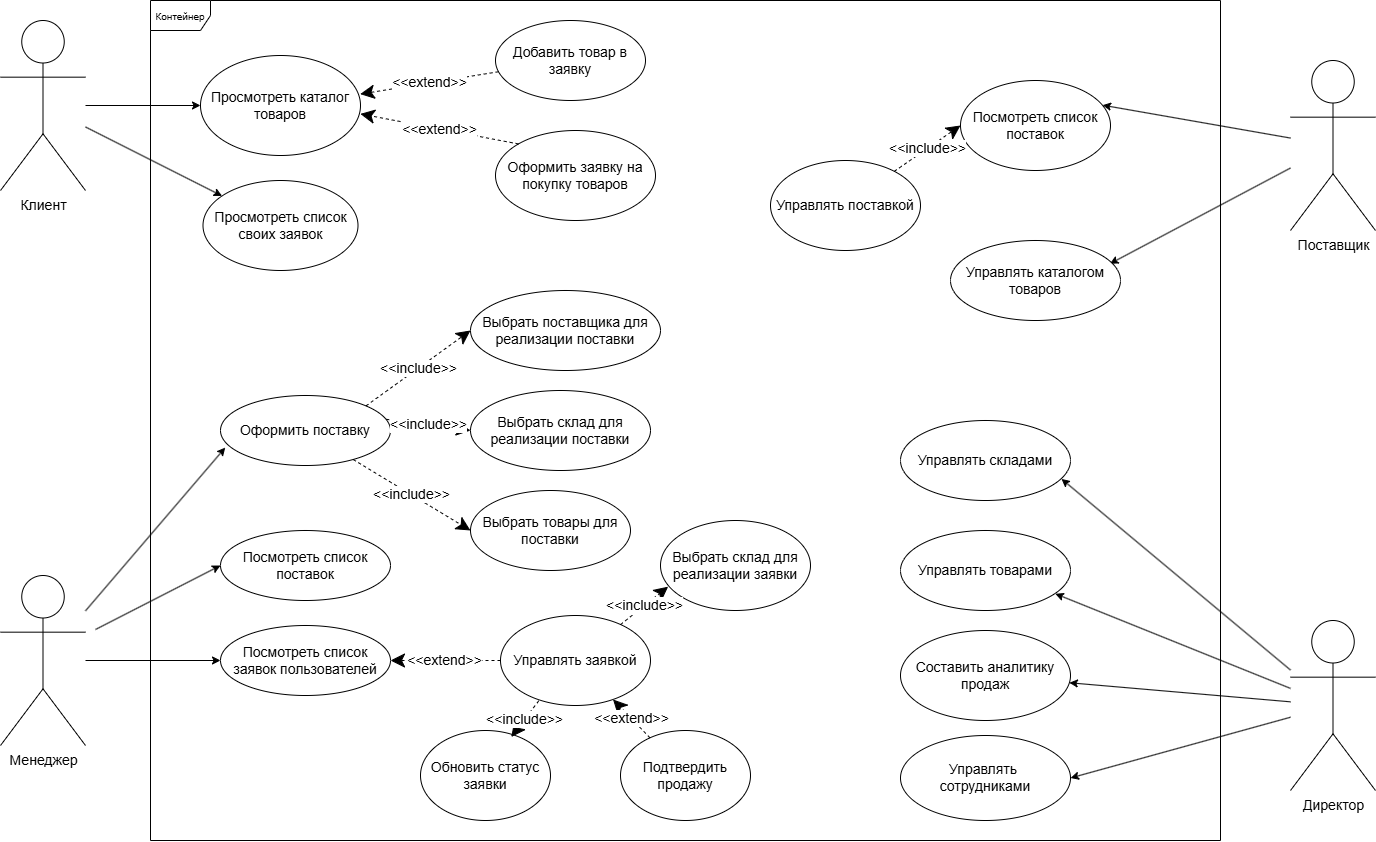

The diagram above was exported from draw.io. Its source (the exported page's mxGraphModel, read from the mxfile embedded in the PNG):
<mxGraphModel dx="2049" dy="1066" grid="1" gridSize="10" guides="1" tooltips="1" connect="1" arrows="1" fold="1" page="1" pageScale="1" pageWidth="1654" pageHeight="1169" math="0" shadow="0">
  <root>
    <mxCell id="0" />
    <mxCell id="1" parent="0" />
    <mxCell id="VVZ9Ku4EL6KlOAn_6fvF-20" value="&lt;font style=&quot;font-size: 10px;&quot;&gt;Контейнер&lt;/font&gt;" style="shape=umlFrame;whiteSpace=wrap;html=1;pointerEvents=0;fontSize=14;" parent="1" vertex="1">
      <mxGeometry x="190" width="1070" height="840" as="geometry" />
    </mxCell>
    <mxCell id="eKTL8xToFfGfsZmpIm_v-1" value="Клиент" style="shape=umlActor;verticalLabelPosition=bottom;verticalAlign=top;html=1;fontSize=14;" parent="1" vertex="1">
      <mxGeometry x="40" y="20" width="85" height="170" as="geometry" />
    </mxCell>
    <mxCell id="eKTL8xToFfGfsZmpIm_v-19" value="Менеджер" style="shape=umlActor;verticalLabelPosition=bottom;verticalAlign=top;html=1;fontSize=14;" parent="1" vertex="1">
      <mxGeometry x="40" y="575" width="85" height="170" as="geometry" />
    </mxCell>
    <mxCell id="eKTL8xToFfGfsZmpIm_v-22" value="Оформить заявку на покупку товаров" style="ellipse;whiteSpace=wrap;html=1;fontSize=14;" parent="1" vertex="1">
      <mxGeometry x="535" y="130" width="160" height="90" as="geometry" />
    </mxCell>
    <mxCell id="eKTL8xToFfGfsZmpIm_v-25" value="&lt;font style=&quot;font-size: 14px;&quot;&gt;Просмотреть каталог товаров&lt;/font&gt;" style="ellipse;whiteSpace=wrap;html=1;fontSize=14;" parent="1" vertex="1">
      <mxGeometry x="240" y="55" width="160" height="100" as="geometry" />
    </mxCell>
    <mxCell id="eKTL8xToFfGfsZmpIm_v-29" style="rounded=0;orthogonalLoop=1;jettySize=auto;html=1;entryX=0;entryY=0.5;entryDx=0;entryDy=0;fontSize=14;" parent="1" source="eKTL8xToFfGfsZmpIm_v-1" target="eKTL8xToFfGfsZmpIm_v-25" edge="1">
      <mxGeometry relative="1" as="geometry">
        <mxPoint x="135" y="104.79999999999995" as="sourcePoint" />
        <mxPoint x="280" y="70" as="targetPoint" />
      </mxGeometry>
    </mxCell>
    <mxCell id="eKTL8xToFfGfsZmpIm_v-32" value="&lt;font style=&quot;font-size: 14px;&quot;&gt;Посмотреть список заявок пользователей&lt;/font&gt;" style="ellipse;whiteSpace=wrap;html=1;fontSize=14;" parent="1" vertex="1">
      <mxGeometry x="260" y="625" width="170" height="70" as="geometry" />
    </mxCell>
    <mxCell id="eKTL8xToFfGfsZmpIm_v-33" style="rounded=0;orthogonalLoop=1;jettySize=auto;html=1;entryX=0;entryY=0.5;entryDx=0;entryDy=0;fontSize=14;" parent="1" source="eKTL8xToFfGfsZmpIm_v-19" target="eKTL8xToFfGfsZmpIm_v-32" edge="1">
      <mxGeometry relative="1" as="geometry">
        <mxPoint x="135" y="773.4328358208957" as="sourcePoint" />
        <mxPoint x="260" y="710" as="targetPoint" />
      </mxGeometry>
    </mxCell>
    <mxCell id="eKTL8xToFfGfsZmpIm_v-34" value="&lt;font style=&quot;font-size: 14px&quot;&gt;Управлять заявкой&lt;/font&gt;" style="ellipse;whiteSpace=wrap;html=1;fontSize=14;" parent="1" vertex="1">
      <mxGeometry x="540" y="615" width="150" height="90" as="geometry" />
    </mxCell>
    <mxCell id="VVZ9Ku4EL6KlOAn_6fvF-1" value="&lt;font style=&quot;font-size: 14px;&quot;&gt;Выбрать склад для реализации заявки&lt;br&gt;&lt;/font&gt;" style="ellipse;whiteSpace=wrap;html=1;fontSize=14;" parent="1" vertex="1">
      <mxGeometry x="700" y="520" width="150" height="90" as="geometry" />
    </mxCell>
    <mxCell id="VVZ9Ku4EL6KlOAn_6fvF-4" value="Директор" style="shape=umlActor;verticalLabelPosition=bottom;verticalAlign=top;html=1;fontSize=14;" parent="1" vertex="1">
      <mxGeometry x="1330" y="620" width="85" height="170" as="geometry" />
    </mxCell>
    <mxCell id="VVZ9Ku4EL6KlOAn_6fvF-5" value="&lt;font style=&quot;font-size: 14px;&quot;&gt;Составить аналитику продаж&lt;br&gt;&lt;/font&gt;" style="ellipse;whiteSpace=wrap;html=1;fontSize=14;" parent="1" vertex="1">
      <mxGeometry x="940" y="630" width="170" height="90" as="geometry" />
    </mxCell>
    <mxCell id="VVZ9Ku4EL6KlOAn_6fvF-8" style="rounded=0;orthogonalLoop=1;jettySize=auto;html=1;fontSize=14;" parent="1" source="VVZ9Ku4EL6KlOAn_6fvF-4" target="VVZ9Ku4EL6KlOAn_6fvF-5" edge="1">
      <mxGeometry relative="1" as="geometry">
        <mxPoint x="1220" y="595" as="sourcePoint" />
        <mxPoint x="1100" y="636" as="targetPoint" />
      </mxGeometry>
    </mxCell>
    <mxCell id="VVZ9Ku4EL6KlOAn_6fvF-16" value="Добавить товар в заявку" style="ellipse;whiteSpace=wrap;html=1;fontSize=14;" parent="1" vertex="1">
      <mxGeometry x="535" y="20" width="150" height="80" as="geometry" />
    </mxCell>
    <mxCell id="VVZ9Ku4EL6KlOAn_6fvF-23" style="rounded=0;orthogonalLoop=1;jettySize=auto;html=1;fontSize=14;entryX=0.947;entryY=0.73;entryDx=0;entryDy=0;entryPerimeter=0;" parent="1" source="VVZ9Ku4EL6KlOAn_6fvF-4" target="OcHrRqhMsh6cotHZS6-s-1" edge="1">
      <mxGeometry relative="1" as="geometry">
        <mxPoint x="1360" y="535" as="sourcePoint" />
        <mxPoint x="1190" y="490" as="targetPoint" />
      </mxGeometry>
    </mxCell>
    <mxCell id="j8oKibyPQfYC1uuUs6IY-2" value="&amp;lt;&amp;lt;extend&amp;gt;&amp;gt;" style="endArrow=classic;endSize=12;dashed=1;html=1;rounded=0;fontSize=14;endFill=1;entryX=0.998;entryY=0.386;entryDx=0;entryDy=0;entryPerimeter=0;" parent="1" source="VVZ9Ku4EL6KlOAn_6fvF-16" target="eKTL8xToFfGfsZmpIm_v-25" edge="1">
      <mxGeometry width="160" relative="1" as="geometry">
        <mxPoint x="478" y="233" as="sourcePoint" />
        <mxPoint x="375" y="165" as="targetPoint" />
      </mxGeometry>
    </mxCell>
    <mxCell id="j8oKibyPQfYC1uuUs6IY-5" value="&amp;lt;&amp;lt;extend&amp;gt;&amp;gt;" style="endArrow=classic;endSize=12;dashed=1;html=1;rounded=0;fontSize=14;endFill=1;exitX=0;exitY=0.5;exitDx=0;exitDy=0;entryX=1;entryY=0.5;entryDx=0;entryDy=0;" parent="1" source="eKTL8xToFfGfsZmpIm_v-34" target="eKTL8xToFfGfsZmpIm_v-32" edge="1">
      <mxGeometry width="160" relative="1" as="geometry">
        <mxPoint x="640" y="600" as="sourcePoint" />
        <mxPoint x="839" y="649" as="targetPoint" />
      </mxGeometry>
    </mxCell>
    <mxCell id="j8oKibyPQfYC1uuUs6IY-6" value="&amp;lt;&amp;lt;extend&amp;gt;&amp;gt;" style="endArrow=classic;endSize=12;dashed=1;html=1;rounded=0;fontSize=14;endFill=1;entryX=0.999;entryY=0.584;entryDx=0;entryDy=0;entryPerimeter=0;exitX=0;exitY=0;exitDx=0;exitDy=0;" parent="1" source="eKTL8xToFfGfsZmpIm_v-22" target="eKTL8xToFfGfsZmpIm_v-25" edge="1">
      <mxGeometry width="160" relative="1" as="geometry">
        <mxPoint x="640" y="110" as="sourcePoint" />
        <mxPoint x="650" y="164" as="targetPoint" />
      </mxGeometry>
    </mxCell>
    <mxCell id="j8oKibyPQfYC1uuUs6IY-7" value="&lt;font style=&quot;font-size: 14px;&quot;&gt;Обновить статус&lt;br&gt;заявки&lt;br&gt;&lt;/font&gt;" style="ellipse;whiteSpace=wrap;html=1;fontSize=14;" parent="1" vertex="1">
      <mxGeometry x="460" y="730" width="130" height="90" as="geometry" />
    </mxCell>
    <mxCell id="j8oKibyPQfYC1uuUs6IY-10" value="&lt;font style=&quot;font-size: 14px;&quot;&gt;Просмотреть список своих заявок&lt;/font&gt;" style="ellipse;whiteSpace=wrap;html=1;fontSize=14;" parent="1" vertex="1">
      <mxGeometry x="242.5" y="180" width="155" height="90" as="geometry" />
    </mxCell>
    <mxCell id="j8oKibyPQfYC1uuUs6IY-11" style="rounded=0;orthogonalLoop=1;jettySize=auto;html=1;fontSize=14;" parent="1" source="eKTL8xToFfGfsZmpIm_v-1" target="j8oKibyPQfYC1uuUs6IY-10" edge="1">
      <mxGeometry relative="1" as="geometry">
        <mxPoint x="135" y="115" as="sourcePoint" />
        <mxPoint x="250" y="115" as="targetPoint" />
      </mxGeometry>
    </mxCell>
    <mxCell id="OcHrRqhMsh6cotHZS6-s-1" value="&lt;font style=&quot;font-size: 14px;&quot;&gt;Управлять складами&lt;br&gt;&lt;/font&gt;" style="ellipse;whiteSpace=wrap;html=1;fontSize=14;" parent="1" vertex="1">
      <mxGeometry x="940" y="420" width="170" height="80" as="geometry" />
    </mxCell>
    <mxCell id="OcHrRqhMsh6cotHZS6-s-15" style="rounded=0;orthogonalLoop=1;jettySize=auto;html=1;fontSize=14;entryX=0.911;entryY=0.791;entryDx=0;entryDy=0;entryPerimeter=0;" parent="1" source="VVZ9Ku4EL6KlOAn_6fvF-4" target="tIJsNuNRhUI5Ba0qn3aT-7" edge="1">
      <mxGeometry relative="1" as="geometry">
        <mxPoint x="1360" y="488" as="sourcePoint" />
        <mxPoint x="1205" y="390" as="targetPoint" />
      </mxGeometry>
    </mxCell>
    <mxCell id="tIJsNuNRhUI5Ba0qn3aT-1" value="&amp;lt;&amp;lt;include&amp;gt;&amp;gt;" style="endArrow=classic;endSize=12;dashed=1;html=1;rounded=0;fontSize=14;exitX=0.255;exitY=0.948;exitDx=0;exitDy=0;endFill=1;entryX=0.698;entryY=0.072;entryDx=0;entryDy=0;entryPerimeter=0;exitPerimeter=0;" parent="1" source="eKTL8xToFfGfsZmpIm_v-34" target="j8oKibyPQfYC1uuUs6IY-7" edge="1">
      <mxGeometry width="160" relative="1" as="geometry">
        <mxPoint x="612" y="681" as="sourcePoint" />
        <mxPoint x="605" y="555" as="targetPoint" />
      </mxGeometry>
    </mxCell>
    <mxCell id="tIJsNuNRhUI5Ba0qn3aT-2" value="&lt;font style=&quot;font-size: 14px;&quot;&gt;Подтвердить продажу&lt;br&gt;&lt;/font&gt;" style="ellipse;whiteSpace=wrap;html=1;fontSize=14;" parent="1" vertex="1">
      <mxGeometry x="660" y="730" width="130" height="90" as="geometry" />
    </mxCell>
    <mxCell id="tIJsNuNRhUI5Ba0qn3aT-3" value="&amp;lt;&amp;lt;extend&amp;gt;&amp;gt;" style="endArrow=classic;endSize=12;dashed=1;html=1;rounded=0;fontSize=14;endFill=1;" parent="1" source="tIJsNuNRhUI5Ba0qn3aT-2" target="eKTL8xToFfGfsZmpIm_v-34" edge="1">
      <mxGeometry width="160" relative="1" as="geometry">
        <mxPoint x="530" y="715" as="sourcePoint" />
        <mxPoint x="430" y="715" as="targetPoint" />
      </mxGeometry>
    </mxCell>
    <mxCell id="tIJsNuNRhUI5Ba0qn3aT-6" value="&amp;lt;&amp;lt;include&amp;gt;&amp;gt;" style="endArrow=classic;endSize=12;dashed=1;html=1;rounded=0;fontSize=14;endFill=1;entryX=0.051;entryY=0.735;entryDx=0;entryDy=0;entryPerimeter=0;" parent="1" source="eKTL8xToFfGfsZmpIm_v-34" target="VVZ9Ku4EL6KlOAn_6fvF-1" edge="1">
      <mxGeometry width="160" relative="1" as="geometry">
        <mxPoint x="615" y="715" as="sourcePoint" />
        <mxPoint x="545" y="770" as="targetPoint" />
      </mxGeometry>
    </mxCell>
    <mxCell id="tIJsNuNRhUI5Ba0qn3aT-7" value="&lt;font style=&quot;font-size: 14px;&quot;&gt;Управлять товарами&lt;br&gt;&lt;/font&gt;" style="ellipse;whiteSpace=wrap;html=1;fontSize=14;" parent="1" vertex="1">
      <mxGeometry x="940" y="530" width="170" height="80" as="geometry" />
    </mxCell>
    <mxCell id="tIJsNuNRhUI5Ba0qn3aT-9" value="&lt;font style=&quot;font-size: 14px;&quot;&gt;Управлять&amp;nbsp;&lt;/font&gt;&lt;div&gt;&lt;font style=&quot;font-size: 14px;&quot;&gt;сотрудниками&lt;br&gt;&lt;/font&gt;&lt;/div&gt;" style="ellipse;whiteSpace=wrap;html=1;fontSize=14;" parent="1" vertex="1">
      <mxGeometry x="940" y="735" width="170" height="85" as="geometry" />
    </mxCell>
    <mxCell id="tIJsNuNRhUI5Ba0qn3aT-10" style="rounded=0;orthogonalLoop=1;jettySize=auto;html=1;entryX=1;entryY=0.5;entryDx=0;entryDy=0;fontSize=14;" parent="1" source="VVZ9Ku4EL6KlOAn_6fvF-4" target="tIJsNuNRhUI5Ba0qn3aT-9" edge="1">
      <mxGeometry relative="1" as="geometry">
        <mxPoint x="1360" y="464" as="sourcePoint" />
        <mxPoint x="1152" y="555" as="targetPoint" />
      </mxGeometry>
    </mxCell>
    <mxCell id="jwJqBvAMkPzVYuiF6nVo-1" value="Поставщик" style="shape=umlActor;verticalLabelPosition=bottom;verticalAlign=top;html=1;fontSize=14;" parent="1" vertex="1">
      <mxGeometry x="1330" y="60" width="85" height="170" as="geometry" />
    </mxCell>
    <mxCell id="jwJqBvAMkPzVYuiF6nVo-4" value="&lt;font style=&quot;font-size: 14px;&quot;&gt;Оформить поставку&lt;/font&gt;" style="ellipse;whiteSpace=wrap;html=1;fontSize=14;" parent="1" vertex="1">
      <mxGeometry x="260" y="395" width="170" height="70" as="geometry" />
    </mxCell>
    <mxCell id="jwJqBvAMkPzVYuiF6nVo-5" style="rounded=0;orthogonalLoop=1;jettySize=auto;html=1;entryX=0.028;entryY=0.744;entryDx=0;entryDy=0;fontSize=14;entryPerimeter=0;" parent="1" source="eKTL8xToFfGfsZmpIm_v-19" target="jwJqBvAMkPzVYuiF6nVo-4" edge="1">
      <mxGeometry relative="1" as="geometry">
        <mxPoint x="120" y="580" as="sourcePoint" />
        <mxPoint x="255" y="580" as="targetPoint" />
      </mxGeometry>
    </mxCell>
    <mxCell id="jwJqBvAMkPzVYuiF6nVo-6" value="&lt;font style=&quot;font-size: 14px;&quot;&gt;Посмотреть список поставок&lt;/font&gt;" style="ellipse;whiteSpace=wrap;html=1;fontSize=14;" parent="1" vertex="1">
      <mxGeometry x="260" y="530" width="170" height="70" as="geometry" />
    </mxCell>
    <mxCell id="jwJqBvAMkPzVYuiF6nVo-7" style="rounded=0;orthogonalLoop=1;jettySize=auto;html=1;entryX=0;entryY=0.5;entryDx=0;entryDy=0;fontSize=14;" parent="1" target="jwJqBvAMkPzVYuiF6nVo-6" edge="1">
      <mxGeometry relative="1" as="geometry">
        <mxPoint x="135" y="629" as="sourcePoint" />
        <mxPoint x="275" y="492" as="targetPoint" />
      </mxGeometry>
    </mxCell>
    <mxCell id="jwJqBvAMkPzVYuiF6nVo-8" value="&lt;font style=&quot;font-size: 14px;&quot;&gt;Выбрать склад для реализации поставки&lt;br&gt;&lt;/font&gt;" style="ellipse;whiteSpace=wrap;html=1;fontSize=14;" parent="1" vertex="1">
      <mxGeometry x="510" y="390" width="180" height="80" as="geometry" />
    </mxCell>
    <mxCell id="jwJqBvAMkPzVYuiF6nVo-10" value="&amp;lt;&amp;lt;include&amp;gt;&amp;gt;" style="endArrow=classic;endSize=12;dashed=1;html=1;rounded=0;fontSize=14;endFill=1;entryX=0;entryY=0.5;entryDx=0;entryDy=0;exitX=0.975;exitY=0.34;exitDx=0;exitDy=0;exitPerimeter=0;" parent="1" source="jwJqBvAMkPzVYuiF6nVo-4" target="jwJqBvAMkPzVYuiF6nVo-8" edge="1">
      <mxGeometry width="160" relative="1" as="geometry">
        <mxPoint x="430" y="520" as="sourcePoint" />
        <mxPoint x="478" y="482" as="targetPoint" />
      </mxGeometry>
    </mxCell>
    <mxCell id="jwJqBvAMkPzVYuiF6nVo-11" value="&lt;font style=&quot;font-size: 14px;&quot;&gt;Выбрать товары для поставки&lt;br&gt;&lt;/font&gt;" style="ellipse;whiteSpace=wrap;html=1;fontSize=14;" parent="1" vertex="1">
      <mxGeometry x="510" y="490" width="160" height="80" as="geometry" />
    </mxCell>
    <mxCell id="jwJqBvAMkPzVYuiF6nVo-12" value="&amp;lt;&amp;lt;include&amp;gt;&amp;gt;" style="endArrow=classic;endSize=12;dashed=1;html=1;rounded=0;fontSize=14;endFill=1;entryX=0;entryY=0.5;entryDx=0;entryDy=0;" parent="1" source="jwJqBvAMkPzVYuiF6nVo-4" target="jwJqBvAMkPzVYuiF6nVo-11" edge="1">
      <mxGeometry width="160" relative="1" as="geometry">
        <mxPoint x="436" y="464" as="sourcePoint" />
        <mxPoint x="545" y="420" as="targetPoint" />
      </mxGeometry>
    </mxCell>
    <mxCell id="jwJqBvAMkPzVYuiF6nVo-13" value="&lt;font style=&quot;font-size: 14px;&quot;&gt;Выбрать поставщика для реализации поставки&lt;br&gt;&lt;/font&gt;" style="ellipse;whiteSpace=wrap;html=1;fontSize=14;" parent="1" vertex="1">
      <mxGeometry x="510" y="290" width="190" height="80" as="geometry" />
    </mxCell>
    <mxCell id="jwJqBvAMkPzVYuiF6nVo-14" value="&amp;lt;&amp;lt;include&amp;gt;&amp;gt;" style="endArrow=classic;endSize=12;dashed=1;html=1;rounded=0;fontSize=14;endFill=1;entryX=0;entryY=0.5;entryDx=0;entryDy=0;exitX=1;exitY=0;exitDx=0;exitDy=0;" parent="1" source="jwJqBvAMkPzVYuiF6nVo-4" target="jwJqBvAMkPzVYuiF6nVo-13" edge="1">
      <mxGeometry width="160" relative="1" as="geometry">
        <mxPoint x="436" y="429" as="sourcePoint" />
        <mxPoint x="520" y="440" as="targetPoint" />
      </mxGeometry>
    </mxCell>
    <mxCell id="jwJqBvAMkPzVYuiF6nVo-15" style="rounded=0;orthogonalLoop=1;jettySize=auto;html=1;fontSize=14;entryX=0.938;entryY=0.29;entryDx=0;entryDy=0;entryPerimeter=0;" parent="1" source="jwJqBvAMkPzVYuiF6nVo-1" target="jwJqBvAMkPzVYuiF6nVo-16" edge="1">
      <mxGeometry relative="1" as="geometry">
        <mxPoint x="1300" y="304" as="sourcePoint" />
        <mxPoint x="1175" y="6" as="targetPoint" />
      </mxGeometry>
    </mxCell>
    <mxCell id="jwJqBvAMkPzVYuiF6nVo-16" value="&lt;font style=&quot;font-size: 14px;&quot;&gt;Управлять каталогом&lt;br&gt;&lt;/font&gt;&lt;div&gt;&lt;font style=&quot;font-size: 14px;&quot;&gt;товаров&lt;/font&gt;&lt;/div&gt;" style="ellipse;whiteSpace=wrap;html=1;fontSize=14;" parent="1" vertex="1">
      <mxGeometry x="990" y="240" width="170" height="80" as="geometry" />
    </mxCell>
    <mxCell id="jwJqBvAMkPzVYuiF6nVo-19" value="&lt;font style=&quot;font-size: 14px;&quot;&gt;Посмотреть список поставок&lt;/font&gt;" style="ellipse;whiteSpace=wrap;html=1;fontSize=14;" parent="1" vertex="1">
      <mxGeometry x="1000" y="80" width="150" height="90" as="geometry" />
    </mxCell>
    <mxCell id="jwJqBvAMkPzVYuiF6nVo-22" style="rounded=0;orthogonalLoop=1;jettySize=auto;html=1;fontSize=14;entryX=0.947;entryY=0.274;entryDx=0;entryDy=0;entryPerimeter=0;" parent="1" source="jwJqBvAMkPzVYuiF6nVo-1" target="jwJqBvAMkPzVYuiF6nVo-19" edge="1">
      <mxGeometry relative="1" as="geometry">
        <mxPoint x="1340" y="194" as="sourcePoint" />
        <mxPoint x="1120" y="190" as="targetPoint" />
      </mxGeometry>
    </mxCell>
    <mxCell id="jwJqBvAMkPzVYuiF6nVo-23" value="&lt;font style=&quot;font-size: 14px&quot;&gt;Управлять поставкой&lt;/font&gt;" style="ellipse;whiteSpace=wrap;html=1;fontSize=14;" parent="1" vertex="1">
      <mxGeometry x="810" y="160" width="150" height="90" as="geometry" />
    </mxCell>
    <mxCell id="jwJqBvAMkPzVYuiF6nVo-24" value="&amp;lt;&amp;lt;include&amp;gt;&amp;gt;" style="endArrow=classic;endSize=12;dashed=1;html=1;rounded=0;fontSize=14;endFill=1;entryX=0;entryY=0.5;entryDx=0;entryDy=0;" parent="1" source="jwJqBvAMkPzVYuiF6nVo-23" target="jwJqBvAMkPzVYuiF6nVo-19" edge="1">
      <mxGeometry x="-0.0014" width="160" relative="1" as="geometry">
        <mxPoint x="825" y="430" as="sourcePoint" />
        <mxPoint x="918" y="301" as="targetPoint" />
        <mxPoint as="offset" />
      </mxGeometry>
    </mxCell>
  </root>
</mxGraphModel>